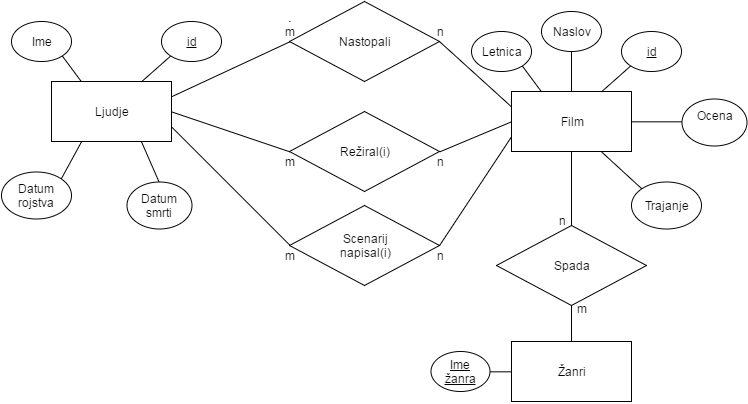

The diagram above was exported from draw.io. Its source (the exported page's mxGraphModel, read from the mxfile embedded in the PNG):
<mxGraphModel dx="1195" dy="613" grid="1" gridSize="10" guides="1" tooltips="1" connect="1" arrows="1" fold="1" page="1" pageScale="1" pageWidth="826" pageHeight="1169" background="#ffffff" math="0" shadow="0">
  <root>
    <mxCell id="0" />
    <mxCell id="1" parent="0" />
    <mxCell id="32" style="edgeStyle=none;rounded=0;html=1;exitX=1;exitY=0.25;entryX=0;entryY=0.5;endArrow=none;endFill=0;jettySize=auto;orthogonalLoop=1;" edge="1" parent="1" source="2" target="28">
      <mxGeometry relative="1" as="geometry" />
    </mxCell>
    <mxCell id="2" value="Ljudje" style="whiteSpace=wrap;html=1;" vertex="1" parent="1">
      <mxGeometry x="100" y="180" width="120" height="60" as="geometry" />
    </mxCell>
    <mxCell id="10" style="edgeStyle=none;rounded=0;html=1;exitX=0;exitY=1;entryX=0.75;entryY=0;endArrow=none;endFill=0;jettySize=auto;orthogonalLoop=1;" edge="1" parent="1" source="3" target="2">
      <mxGeometry relative="1" as="geometry" />
    </mxCell>
    <mxCell id="3" value="&lt;u&gt;id&lt;/u&gt;" style="ellipse;whiteSpace=wrap;html=1;" vertex="1" parent="1">
      <mxGeometry x="210" y="120" width="60" height="40" as="geometry" />
    </mxCell>
    <mxCell id="9" style="edgeStyle=none;rounded=0;html=1;exitX=1;exitY=1;entryX=0.25;entryY=0;endArrow=none;endFill=0;jettySize=auto;orthogonalLoop=1;" edge="1" parent="1" source="4" target="2">
      <mxGeometry relative="1" as="geometry" />
    </mxCell>
    <mxCell id="4" value="Ime" style="ellipse;whiteSpace=wrap;html=1;" vertex="1" parent="1">
      <mxGeometry x="60" y="120" width="60" height="40" as="geometry" />
    </mxCell>
    <mxCell id="12" style="edgeStyle=none;rounded=0;html=1;exitX=1;exitY=0;entryX=0.25;entryY=1;endArrow=none;endFill=0;jettySize=auto;orthogonalLoop=1;" edge="1" parent="1" source="5" target="2">
      <mxGeometry relative="1" as="geometry" />
    </mxCell>
    <mxCell id="5" value="Datum rojstva" style="ellipse;whiteSpace=wrap;html=1;" vertex="1" parent="1">
      <mxGeometry x="50" y="270" width="70" height="47" as="geometry" />
    </mxCell>
    <mxCell id="35" style="edgeStyle=none;rounded=0;html=1;exitX=0.5;exitY=0;entryX=0.75;entryY=1;endArrow=none;endFill=0;jettySize=auto;orthogonalLoop=1;" edge="1" parent="1" source="6" target="2">
      <mxGeometry relative="1" as="geometry" />
    </mxCell>
    <mxCell id="6" value="Datum smrti" style="ellipse;whiteSpace=wrap;html=1;" vertex="1" parent="1">
      <mxGeometry x="175" y="280" width="65" height="47" as="geometry" />
    </mxCell>
    <mxCell id="31" style="edgeStyle=none;rounded=0;html=1;exitX=0;exitY=0.25;endArrow=none;endFill=0;jettySize=auto;orthogonalLoop=1;entryX=1;entryY=0.5;" edge="1" parent="1" source="14" target="28">
      <mxGeometry relative="1" as="geometry">
        <mxPoint x="490" y="150" as="targetPoint" />
      </mxGeometry>
    </mxCell>
    <mxCell id="14" value="Film" style="whiteSpace=wrap;html=1;" vertex="1" parent="1">
      <mxGeometry x="560" y="190" width="120" height="60" as="geometry" />
    </mxCell>
    <mxCell id="15" style="edgeStyle=none;rounded=0;html=1;exitX=0;exitY=1;entryX=0.75;entryY=0;endArrow=none;endFill=0;jettySize=auto;orthogonalLoop=1;" edge="1" source="16" target="14" parent="1">
      <mxGeometry x="650" y="164" as="geometry" />
    </mxCell>
    <mxCell id="16" value="&lt;u&gt;id&lt;/u&gt;" style="ellipse;whiteSpace=wrap;html=1;" vertex="1" parent="1">
      <mxGeometry x="670" y="130" width="60" height="40" as="geometry" />
    </mxCell>
    <mxCell id="23" style="edgeStyle=none;rounded=0;html=1;exitX=0.5;exitY=1;entryX=0.5;entryY=0;endArrow=none;endFill=0;jettySize=auto;orthogonalLoop=1;" edge="1" parent="1" source="18" target="14">
      <mxGeometry relative="1" as="geometry" />
    </mxCell>
    <mxCell id="18" value="Naslov" style="ellipse;whiteSpace=wrap;html=1;" vertex="1" parent="1">
      <mxGeometry x="590" y="110" width="60" height="40" as="geometry" />
    </mxCell>
    <mxCell id="25" style="edgeStyle=none;rounded=0;html=1;exitX=0;exitY=0;entryX=0.75;entryY=1;endArrow=none;endFill=0;jettySize=auto;orthogonalLoop=1;" edge="1" parent="1" source="20" target="14">
      <mxGeometry relative="1" as="geometry" />
    </mxCell>
    <mxCell id="20" value="Trajanje" style="ellipse;whiteSpace=wrap;html=1;" vertex="1" parent="1">
      <mxGeometry x="680" y="280" width="70" height="47" as="geometry" />
    </mxCell>
    <mxCell id="24" style="edgeStyle=none;rounded=0;html=1;exitX=0;exitY=0.5;entryX=1;entryY=0.5;endArrow=none;endFill=0;jettySize=auto;orthogonalLoop=1;" edge="1" parent="1" source="22" target="14">
      <mxGeometry relative="1" as="geometry" />
    </mxCell>
    <mxCell id="22" value="Ocena&lt;div&gt;&lt;br&gt;&lt;/div&gt;" style="ellipse;whiteSpace=wrap;html=1;" vertex="1" parent="1">
      <mxGeometry x="730" y="197" width="65" height="47" as="geometry" />
    </mxCell>
    <mxCell id="27" style="edgeStyle=none;rounded=0;html=1;exitX=1;exitY=1;entryX=0.25;entryY=0;endArrow=none;endFill=0;jettySize=auto;orthogonalLoop=1;" edge="1" parent="1" source="26" target="14">
      <mxGeometry relative="1" as="geometry" />
    </mxCell>
    <mxCell id="26" value="Letnica" style="ellipse;whiteSpace=wrap;html=1;" vertex="1" parent="1">
      <mxGeometry x="520" y="130" width="60" height="40" as="geometry" />
    </mxCell>
    <mxCell id="28" value="Nastopali" style="rhombus;whiteSpace=wrap;html=1;" vertex="1" parent="1">
      <mxGeometry x="338" y="100" width="150" height="80" as="geometry" />
    </mxCell>
    <mxCell id="33" style="edgeStyle=none;rounded=0;html=1;exitX=0;exitY=0.5;endArrow=none;endFill=0;jettySize=auto;orthogonalLoop=1;entryX=1;entryY=0.5;" edge="1" parent="1" source="29" target="2">
      <mxGeometry relative="1" as="geometry">
        <mxPoint x="220" y="210" as="targetPoint" />
      </mxGeometry>
    </mxCell>
    <mxCell id="37" style="edgeStyle=none;rounded=0;html=1;exitX=1;exitY=0.5;entryX=0;entryY=0.5;endArrow=none;endFill=0;jettySize=auto;orthogonalLoop=1;" edge="1" parent="1" source="29" target="14">
      <mxGeometry relative="1" as="geometry" />
    </mxCell>
    <mxCell id="29" value="Režiral(i)" style="rhombus;whiteSpace=wrap;html=1;" vertex="1" parent="1">
      <mxGeometry x="338" y="210" width="150" height="80" as="geometry" />
    </mxCell>
    <mxCell id="34" style="edgeStyle=none;rounded=0;html=1;exitX=0;exitY=0.5;entryX=1;entryY=0.75;endArrow=none;endFill=0;jettySize=auto;orthogonalLoop=1;" edge="1" parent="1" source="30" target="2">
      <mxGeometry relative="1" as="geometry" />
    </mxCell>
    <mxCell id="38" style="edgeStyle=none;rounded=0;html=1;exitX=1;exitY=0.5;entryX=0;entryY=0.75;endArrow=none;endFill=0;jettySize=auto;orthogonalLoop=1;" edge="1" parent="1" source="30" target="14">
      <mxGeometry relative="1" as="geometry" />
    </mxCell>
    <mxCell id="30" value="Scenarij&lt;div&gt;napisal(i)&lt;/div&gt;" style="rhombus;whiteSpace=wrap;html=1;" vertex="1" parent="1">
      <mxGeometry x="338" y="304" width="150" height="80" as="geometry" />
    </mxCell>
    <mxCell id="39" value="m" style="text;html=1;strokeColor=none;fillColor=none;align=center;verticalAlign=middle;whiteSpace=wrap;overflow=hidden;" vertex="1" parent="1">
      <mxGeometry x="318" y="120" width="40" height="20" as="geometry" />
    </mxCell>
    <mxCell id="40" style="edgeStyle=none;rounded=0;html=1;exitX=0.5;exitY=0;endArrow=none;endFill=0;jettySize=auto;orthogonalLoop=1;" edge="1" parent="1" source="39" target="39">
      <mxGeometry relative="1" as="geometry" />
    </mxCell>
    <mxCell id="41" value="m" style="text;html=1;strokeColor=none;fillColor=none;align=center;verticalAlign=middle;whiteSpace=wrap;overflow=hidden;" vertex="1" parent="1">
      <mxGeometry x="318" y="250" width="40" height="20" as="geometry" />
    </mxCell>
    <mxCell id="42" value="m" style="text;html=1;strokeColor=none;fillColor=none;align=center;verticalAlign=middle;whiteSpace=wrap;overflow=hidden;" vertex="1" parent="1">
      <mxGeometry x="318" y="344" width="40" height="20" as="geometry" />
    </mxCell>
    <mxCell id="43" value="n" style="text;html=1;strokeColor=none;fillColor=none;align=center;verticalAlign=middle;whiteSpace=wrap;overflow=hidden;" vertex="1" parent="1">
      <mxGeometry x="468" y="344" width="40" height="20" as="geometry" />
    </mxCell>
    <mxCell id="44" value="n" style="text;html=1;strokeColor=none;fillColor=none;align=center;verticalAlign=middle;whiteSpace=wrap;overflow=hidden;" vertex="1" parent="1">
      <mxGeometry x="468" y="120" width="40" height="20" as="geometry" />
    </mxCell>
    <mxCell id="45" value="n" style="text;html=1;strokeColor=none;fillColor=none;align=center;verticalAlign=middle;whiteSpace=wrap;overflow=hidden;" vertex="1" parent="1">
      <mxGeometry x="468" y="250" width="40" height="20" as="geometry" />
    </mxCell>
    <mxCell id="50" style="edgeStyle=none;rounded=0;html=1;exitX=0.5;exitY=0;entryX=0.5;entryY=1;endArrow=none;endFill=0;jettySize=auto;orthogonalLoop=1;" edge="1" parent="1" source="47" target="14">
      <mxGeometry relative="1" as="geometry" />
    </mxCell>
    <mxCell id="47" value="Spada" style="rhombus;whiteSpace=wrap;html=1;" vertex="1" parent="1">
      <mxGeometry x="545" y="324" width="150" height="80" as="geometry" />
    </mxCell>
    <mxCell id="49" style="edgeStyle=none;rounded=0;html=1;exitX=0.5;exitY=0;entryX=0.5;entryY=1;endArrow=none;endFill=0;jettySize=auto;orthogonalLoop=1;" edge="1" parent="1" source="48" target="47">
      <mxGeometry relative="1" as="geometry" />
    </mxCell>
    <mxCell id="48" value="&lt;span&gt;Žanri&lt;/span&gt;" style="whiteSpace=wrap;html=1;" vertex="1" parent="1">
      <mxGeometry x="560" y="440" width="120" height="60" as="geometry" />
    </mxCell>
    <mxCell id="52" style="edgeStyle=none;rounded=0;html=1;exitX=1;exitY=0.5;entryX=0;entryY=0.5;endArrow=none;endFill=0;jettySize=auto;orthogonalLoop=1;" edge="1" parent="1" source="51" target="48">
      <mxGeometry relative="1" as="geometry" />
    </mxCell>
    <mxCell id="51" value="&lt;u&gt;Ime&lt;/u&gt;&lt;div&gt;&lt;u&gt;žanra&lt;/u&gt;&lt;/div&gt;" style="ellipse;whiteSpace=wrap;html=1;" vertex="1" parent="1">
      <mxGeometry x="479" y="450" width="59" height="40" as="geometry" />
    </mxCell>
    <mxCell id="53" value="n" style="text;html=1;strokeColor=none;fillColor=none;align=center;verticalAlign=middle;whiteSpace=wrap;overflow=hidden;" vertex="1" parent="1">
      <mxGeometry x="590" y="309" width="40" height="20" as="geometry" />
    </mxCell>
    <mxCell id="54" value="m" style="text;html=1;strokeColor=none;fillColor=none;align=center;verticalAlign=middle;whiteSpace=wrap;overflow=hidden;" vertex="1" parent="1">
      <mxGeometry x="610" y="397" width="40" height="20" as="geometry" />
    </mxCell>
  </root>
</mxGraphModel>